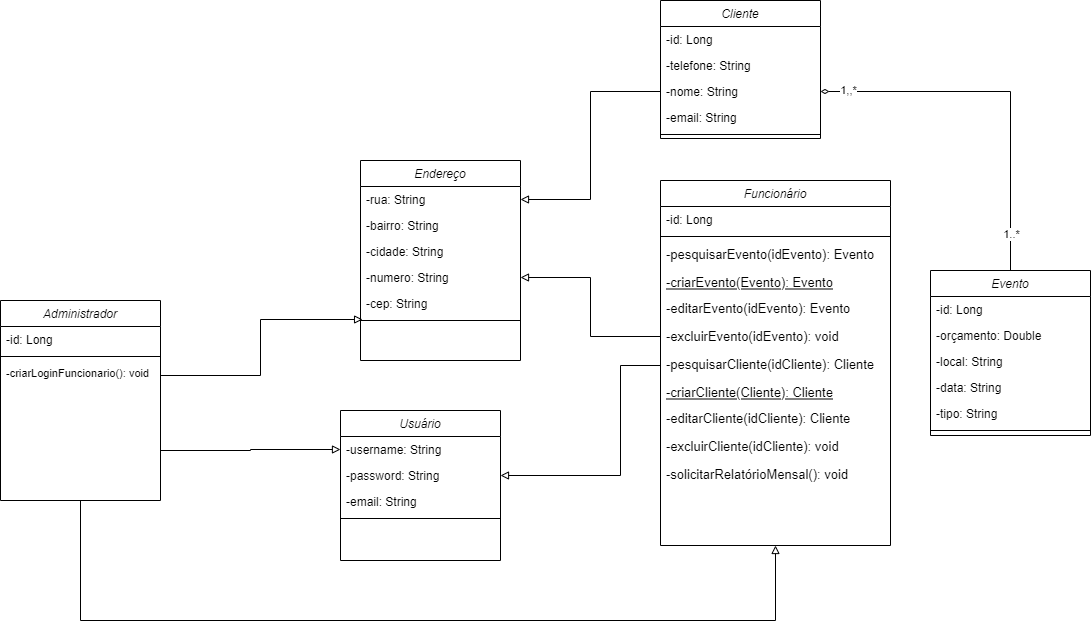

The diagram above was exported from draw.io. Its source (the exported page's mxGraphModel, read from the mxfile embedded in the PNG):
<mxGraphModel dx="2208" dy="1933" grid="1" gridSize="10" guides="1" tooltips="1" connect="1" arrows="1" fold="1" page="1" pageScale="1" pageWidth="827" pageHeight="1169" math="0" shadow="0">
  <root>
    <mxCell id="0" />
    <mxCell id="1" parent="0" />
    <mxCell id="2" value="Cliente" style="swimlane;fontStyle=2;align=center;verticalAlign=top;childLayout=stackLayout;horizontal=1;startSize=26;horizontalStack=0;resizeParent=1;resizeLast=0;collapsible=1;marginBottom=0;rounded=0;shadow=0;strokeWidth=1;" vertex="1" parent="1">
      <mxGeometry x="200" y="-20" width="160" height="138" as="geometry">
        <mxRectangle x="230" y="140" width="160" height="26" as="alternateBounds" />
      </mxGeometry>
    </mxCell>
    <mxCell id="3" value="-id: Long" style="text;align=left;verticalAlign=top;spacingLeft=4;spacingRight=4;overflow=hidden;rotatable=0;points=[[0,0.5],[1,0.5]];portConstraint=eastwest;" vertex="1" parent="2">
      <mxGeometry y="26" width="160" height="26" as="geometry" />
    </mxCell>
    <mxCell id="4" value="-telefone: String" style="text;align=left;verticalAlign=top;spacingLeft=4;spacingRight=4;overflow=hidden;rotatable=0;points=[[0,0.5],[1,0.5]];portConstraint=eastwest;rounded=0;shadow=0;html=0;" vertex="1" parent="2">
      <mxGeometry y="52" width="160" height="26" as="geometry" />
    </mxCell>
    <mxCell id="5" value="-nome: String" style="text;align=left;verticalAlign=top;spacingLeft=4;spacingRight=4;overflow=hidden;rotatable=0;points=[[0,0.5],[1,0.5]];portConstraint=eastwest;" vertex="1" parent="2">
      <mxGeometry y="78" width="160" height="26" as="geometry" />
    </mxCell>
    <mxCell id="6" value="-email: String" style="text;align=left;verticalAlign=top;spacingLeft=4;spacingRight=4;overflow=hidden;rotatable=0;points=[[0,0.5],[1,0.5]];portConstraint=eastwest;rounded=0;shadow=0;html=0;" vertex="1" parent="2">
      <mxGeometry y="104" width="160" height="26" as="geometry" />
    </mxCell>
    <mxCell id="7" value="" style="line;html=1;strokeWidth=1;align=left;verticalAlign=middle;spacingTop=-1;spacingLeft=3;spacingRight=3;rotatable=0;labelPosition=right;points=[];portConstraint=eastwest;" vertex="1" parent="2">
      <mxGeometry y="130" width="160" height="8" as="geometry" />
    </mxCell>
    <mxCell id="8" value="Funcionário" style="swimlane;fontStyle=2;align=center;verticalAlign=top;childLayout=stackLayout;horizontal=1;startSize=26;horizontalStack=0;resizeParent=1;resizeLast=0;collapsible=1;marginBottom=0;rounded=0;shadow=0;strokeWidth=1;" vertex="1" parent="1">
      <mxGeometry x="200" y="160" width="230" height="365" as="geometry">
        <mxRectangle x="130" y="380" width="160" height="26" as="alternateBounds" />
      </mxGeometry>
    </mxCell>
    <mxCell id="9" value="-id: Long" style="text;align=left;verticalAlign=top;spacingLeft=4;spacingRight=4;overflow=hidden;rotatable=0;points=[[0,0.5],[1,0.5]];portConstraint=eastwest;" vertex="1" parent="8">
      <mxGeometry y="26" width="230" height="26" as="geometry" />
    </mxCell>
    <mxCell id="10" value="" style="line;html=1;strokeWidth=1;align=left;verticalAlign=middle;spacingTop=-1;spacingLeft=3;spacingRight=3;rotatable=0;labelPosition=right;points=[];portConstraint=eastwest;" vertex="1" parent="8">
      <mxGeometry y="52" width="230" height="8" as="geometry" />
    </mxCell>
    <mxCell id="11" value="-pesquisarEvento(idEvento): Evento" style="text;align=left;verticalAlign=top;spacingLeft=4;spacingRight=4;overflow=hidden;rotatable=0;points=[[0,0.5],[1,0.5]];portConstraint=eastwest;fontSize=13;" vertex="1" parent="8">
      <mxGeometry y="60" width="230" height="28" as="geometry" />
    </mxCell>
    <mxCell id="12" value="-criarEvento(Evento): Evento" style="text;align=left;verticalAlign=top;spacingLeft=4;spacingRight=4;overflow=hidden;rotatable=0;points=[[0,0.5],[1,0.5]];portConstraint=eastwest;fontStyle=4;fontSize=13;" vertex="1" parent="8">
      <mxGeometry y="88" width="230" height="26" as="geometry" />
    </mxCell>
    <mxCell id="13" value="-editarEvento(idEvento): Evento" style="text;align=left;verticalAlign=top;spacingLeft=4;spacingRight=4;overflow=hidden;rotatable=0;points=[[0,0.5],[1,0.5]];portConstraint=eastwest;fontSize=13;" vertex="1" parent="8">
      <mxGeometry y="114" width="230" height="28" as="geometry" />
    </mxCell>
    <mxCell id="14" value="-excluirEvento(idEvento): void" style="text;align=left;verticalAlign=top;spacingLeft=4;spacingRight=4;overflow=hidden;rotatable=0;points=[[0,0.5],[1,0.5]];portConstraint=eastwest;fontSize=13;" vertex="1" parent="8">
      <mxGeometry y="142" width="230" height="28" as="geometry" />
    </mxCell>
    <mxCell id="15" value="-pesquisarCliente(idCliente): Cliente" style="text;align=left;verticalAlign=top;spacingLeft=4;spacingRight=4;overflow=hidden;rotatable=0;points=[[0,0.5],[1,0.5]];portConstraint=eastwest;fontSize=13;" vertex="1" parent="8">
      <mxGeometry y="170" width="230" height="28" as="geometry" />
    </mxCell>
    <mxCell id="16" value="-criarCliente(Cliente): Cliente" style="text;align=left;verticalAlign=top;spacingLeft=4;spacingRight=4;overflow=hidden;rotatable=0;points=[[0,0.5],[1,0.5]];portConstraint=eastwest;fontStyle=4;fontSize=13;" vertex="1" parent="8">
      <mxGeometry y="198" width="230" height="26" as="geometry" />
    </mxCell>
    <mxCell id="17" value="-editarCliente(idCliente): Cliente" style="text;align=left;verticalAlign=top;spacingLeft=4;spacingRight=4;overflow=hidden;rotatable=0;points=[[0,0.5],[1,0.5]];portConstraint=eastwest;fontSize=13;" vertex="1" parent="8">
      <mxGeometry y="224" width="230" height="28" as="geometry" />
    </mxCell>
    <mxCell id="18" value="-excluirCliente(idCliente): void" style="text;align=left;verticalAlign=top;spacingLeft=4;spacingRight=4;overflow=hidden;rotatable=0;points=[[0,0.5],[1,0.5]];portConstraint=eastwest;fontSize=13;" vertex="1" parent="8">
      <mxGeometry y="252" width="230" height="28" as="geometry" />
    </mxCell>
    <mxCell id="19" value="-solicitarRelatórioMensal(): void" style="text;align=left;verticalAlign=top;spacingLeft=4;spacingRight=4;overflow=hidden;rotatable=0;points=[[0,0.5],[1,0.5]];portConstraint=eastwest;fontSize=13;" vertex="1" parent="8">
      <mxGeometry y="280" width="230" height="28" as="geometry" />
    </mxCell>
    <mxCell id="20" style="edgeStyle=orthogonalEdgeStyle;rounded=0;orthogonalLoop=1;jettySize=auto;html=1;exitX=0.5;exitY=0;exitDx=0;exitDy=0;entryX=1;entryY=0.5;entryDx=0;entryDy=0;fontSize=11;endArrow=diamondThin;endFill=0;" edge="1" source="23" target="5" parent="1">
      <mxGeometry relative="1" as="geometry" />
    </mxCell>
    <mxCell id="21" value="1..*" style="edgeLabel;html=1;align=center;verticalAlign=middle;resizable=0;points=[];fontSize=11;" vertex="1" connectable="0" parent="20">
      <mxGeometry x="-0.1928" relative="1" as="geometry">
        <mxPoint y="112" as="offset" />
      </mxGeometry>
    </mxCell>
    <mxCell id="22" value="1,,*" style="edgeLabel;html=1;align=center;verticalAlign=middle;resizable=0;points=[];" vertex="1" connectable="0" parent="20">
      <mxGeometry x="0.8527" y="-2" relative="1" as="geometry">
        <mxPoint as="offset" />
      </mxGeometry>
    </mxCell>
    <mxCell id="23" value="Evento" style="swimlane;fontStyle=2;align=center;verticalAlign=top;childLayout=stackLayout;horizontal=1;startSize=26;horizontalStack=0;resizeParent=1;resizeLast=0;collapsible=1;marginBottom=0;rounded=0;shadow=0;strokeWidth=1;" vertex="1" parent="1">
      <mxGeometry x="470" y="250" width="160" height="165" as="geometry">
        <mxRectangle x="550" y="140" width="160" height="26" as="alternateBounds" />
      </mxGeometry>
    </mxCell>
    <mxCell id="24" value="-id: Long" style="text;align=left;verticalAlign=top;spacingLeft=4;spacingRight=4;overflow=hidden;rotatable=0;points=[[0,0.5],[1,0.5]];portConstraint=eastwest;" vertex="1" parent="23">
      <mxGeometry y="26" width="160" height="26" as="geometry" />
    </mxCell>
    <mxCell id="25" value="-orçamento: Double" style="text;align=left;verticalAlign=top;spacingLeft=4;spacingRight=4;overflow=hidden;rotatable=0;points=[[0,0.5],[1,0.5]];portConstraint=eastwest;" vertex="1" parent="23">
      <mxGeometry y="52" width="160" height="26" as="geometry" />
    </mxCell>
    <mxCell id="26" value="-local: String" style="text;align=left;verticalAlign=top;spacingLeft=4;spacingRight=4;overflow=hidden;rotatable=0;points=[[0,0.5],[1,0.5]];portConstraint=eastwest;rounded=0;shadow=0;html=0;" vertex="1" parent="23">
      <mxGeometry y="78" width="160" height="26" as="geometry" />
    </mxCell>
    <mxCell id="27" value="-data: String" style="text;align=left;verticalAlign=top;spacingLeft=4;spacingRight=4;overflow=hidden;rotatable=0;points=[[0,0.5],[1,0.5]];portConstraint=eastwest;rounded=0;shadow=0;html=0;" vertex="1" parent="23">
      <mxGeometry y="104" width="160" height="26" as="geometry" />
    </mxCell>
    <mxCell id="28" value="-tipo: String" style="text;align=left;verticalAlign=top;spacingLeft=4;spacingRight=4;overflow=hidden;rotatable=0;points=[[0,0.5],[1,0.5]];portConstraint=eastwest;rounded=0;shadow=0;html=0;" vertex="1" parent="23">
      <mxGeometry y="130" width="160" height="26" as="geometry" />
    </mxCell>
    <mxCell id="29" value="" style="line;html=1;strokeWidth=1;align=left;verticalAlign=middle;spacingTop=-1;spacingLeft=3;spacingRight=3;rotatable=0;labelPosition=right;points=[];portConstraint=eastwest;" vertex="1" parent="23">
      <mxGeometry y="156" width="160" height="8" as="geometry" />
    </mxCell>
    <mxCell id="30" style="edgeStyle=orthogonalEdgeStyle;rounded=0;orthogonalLoop=1;jettySize=auto;html=1;fontSize=11;endArrow=block;endFill=0;exitX=0.5;exitY=1;exitDx=0;exitDy=0;entryX=0.5;entryY=1;entryDx=0;entryDy=0;" edge="1" source="31" target="8" parent="1">
      <mxGeometry relative="1" as="geometry">
        <mxPoint x="390" y="540" as="sourcePoint" />
        <Array as="points">
          <mxPoint x="-380" y="600" />
          <mxPoint x="315" y="600" />
        </Array>
        <mxPoint x="340" y="620" as="targetPoint" />
      </mxGeometry>
    </mxCell>
    <mxCell id="31" value="Administrador" style="swimlane;fontStyle=2;align=center;verticalAlign=top;childLayout=stackLayout;horizontal=1;startSize=26;horizontalStack=0;resizeParent=1;resizeLast=0;collapsible=1;marginBottom=0;rounded=0;shadow=0;strokeWidth=1;" vertex="1" parent="1">
      <mxGeometry x="-460" y="280" width="160" height="200" as="geometry">
        <mxRectangle x="230" y="140" width="160" height="26" as="alternateBounds" />
      </mxGeometry>
    </mxCell>
    <mxCell id="32" value="-id: Long" style="text;align=left;verticalAlign=top;spacingLeft=4;spacingRight=4;overflow=hidden;rotatable=0;points=[[0,0.5],[1,0.5]];portConstraint=eastwest;" vertex="1" parent="31">
      <mxGeometry y="26" width="160" height="26" as="geometry" />
    </mxCell>
    <mxCell id="33" value="" style="line;html=1;strokeWidth=1;align=left;verticalAlign=middle;spacingTop=-1;spacingLeft=3;spacingRight=3;rotatable=0;labelPosition=right;points=[];portConstraint=eastwest;" vertex="1" parent="31">
      <mxGeometry y="52" width="160" height="8" as="geometry" />
    </mxCell>
    <mxCell id="34" value="-criarLoginFuncionario(): void" style="text;align=left;verticalAlign=top;spacingLeft=4;spacingRight=4;overflow=hidden;rotatable=0;points=[[0,0.5],[1,0.5]];portConstraint=eastwest;fontSize=11;" vertex="1" parent="31">
      <mxGeometry y="60" width="160" height="30" as="geometry" />
    </mxCell>
    <mxCell id="35" value="Endereço" style="swimlane;fontStyle=2;align=center;verticalAlign=top;childLayout=stackLayout;horizontal=1;startSize=26;horizontalStack=0;resizeParent=1;resizeLast=0;collapsible=1;marginBottom=0;rounded=0;shadow=0;strokeWidth=1;" vertex="1" parent="1">
      <mxGeometry x="-100" y="140" width="160" height="200" as="geometry">
        <mxRectangle x="230" y="140" width="160" height="26" as="alternateBounds" />
      </mxGeometry>
    </mxCell>
    <mxCell id="36" value="-rua: String" style="text;align=left;verticalAlign=top;spacingLeft=4;spacingRight=4;overflow=hidden;rotatable=0;points=[[0,0.5],[1,0.5]];portConstraint=eastwest;rounded=0;shadow=0;html=0;" vertex="1" parent="35">
      <mxGeometry y="26" width="160" height="26" as="geometry" />
    </mxCell>
    <mxCell id="37" value="-bairro: String" style="text;align=left;verticalAlign=top;spacingLeft=4;spacingRight=4;overflow=hidden;rotatable=0;points=[[0,0.5],[1,0.5]];portConstraint=eastwest;" vertex="1" parent="35">
      <mxGeometry y="52" width="160" height="26" as="geometry" />
    </mxCell>
    <mxCell id="38" value="-cidade: String" style="text;align=left;verticalAlign=top;spacingLeft=4;spacingRight=4;overflow=hidden;rotatable=0;points=[[0,0.5],[1,0.5]];portConstraint=eastwest;rounded=0;shadow=0;html=0;" vertex="1" parent="35">
      <mxGeometry y="78" width="160" height="26" as="geometry" />
    </mxCell>
    <mxCell id="39" value="-numero: String" style="text;align=left;verticalAlign=top;spacingLeft=4;spacingRight=4;overflow=hidden;rotatable=0;points=[[0,0.5],[1,0.5]];portConstraint=eastwest;rounded=0;shadow=0;html=0;" vertex="1" parent="35">
      <mxGeometry y="104" width="160" height="26" as="geometry" />
    </mxCell>
    <mxCell id="40" value="-cep: String" style="text;align=left;verticalAlign=top;spacingLeft=4;spacingRight=4;overflow=hidden;rotatable=0;points=[[0,0.5],[1,0.5]];portConstraint=eastwest;rounded=0;shadow=0;html=0;" vertex="1" parent="35">
      <mxGeometry y="130" width="160" height="26" as="geometry" />
    </mxCell>
    <mxCell id="41" value="" style="line;html=1;strokeWidth=1;align=left;verticalAlign=middle;spacingTop=-1;spacingLeft=3;spacingRight=3;rotatable=0;labelPosition=right;points=[];portConstraint=eastwest;" vertex="1" parent="35">
      <mxGeometry y="156" width="160" height="8" as="geometry" />
    </mxCell>
    <mxCell id="42" style="edgeStyle=orthogonalEdgeStyle;rounded=0;orthogonalLoop=1;jettySize=auto;html=1;entryX=1;entryY=0.5;entryDx=0;entryDy=0;endArrow=block;endFill=0;exitX=0;exitY=0.5;exitDx=0;exitDy=0;" edge="1" source="14" target="39" parent="1">
      <mxGeometry relative="1" as="geometry">
        <mxPoint x="150" y="280" as="sourcePoint" />
      </mxGeometry>
    </mxCell>
    <mxCell id="43" style="edgeStyle=orthogonalEdgeStyle;rounded=0;orthogonalLoop=1;jettySize=auto;html=1;exitX=0;exitY=0.5;exitDx=0;exitDy=0;endArrow=block;endFill=0;entryX=1;entryY=0.5;entryDx=0;entryDy=0;" edge="1" source="5" target="36" parent="1">
      <mxGeometry relative="1" as="geometry">
        <mxPoint x="100" y="60" as="targetPoint" />
      </mxGeometry>
    </mxCell>
    <mxCell id="44" value="Usuário" style="swimlane;fontStyle=2;align=center;verticalAlign=top;childLayout=stackLayout;horizontal=1;startSize=26;horizontalStack=0;resizeParent=1;resizeLast=0;collapsible=1;marginBottom=0;rounded=0;shadow=0;strokeWidth=1;" vertex="1" parent="1">
      <mxGeometry x="-120" y="390" width="160" height="150" as="geometry">
        <mxRectangle x="230" y="140" width="160" height="26" as="alternateBounds" />
      </mxGeometry>
    </mxCell>
    <mxCell id="45" value="-username: String    " style="text;align=left;verticalAlign=top;spacingLeft=4;spacingRight=4;overflow=hidden;rotatable=0;points=[[0,0.5],[1,0.5]];portConstraint=eastwest;rounded=0;shadow=0;html=0;" vertex="1" parent="44">
      <mxGeometry y="26" width="160" height="26" as="geometry" />
    </mxCell>
    <mxCell id="46" value="-password: String" style="text;align=left;verticalAlign=top;spacingLeft=4;spacingRight=4;overflow=hidden;rotatable=0;points=[[0,0.5],[1,0.5]];portConstraint=eastwest;" vertex="1" parent="44">
      <mxGeometry y="52" width="160" height="26" as="geometry" />
    </mxCell>
    <mxCell id="47" value="-email: String" style="text;align=left;verticalAlign=top;spacingLeft=4;spacingRight=4;overflow=hidden;rotatable=0;points=[[0,0.5],[1,0.5]];portConstraint=eastwest;rounded=0;shadow=0;html=0;" vertex="1" parent="44">
      <mxGeometry y="78" width="160" height="26" as="geometry" />
    </mxCell>
    <mxCell id="48" value="" style="line;html=1;strokeWidth=1;align=left;verticalAlign=middle;spacingTop=-1;spacingLeft=3;spacingRight=3;rotatable=0;labelPosition=right;points=[];portConstraint=eastwest;" vertex="1" parent="44">
      <mxGeometry y="104" width="160" height="8" as="geometry" />
    </mxCell>
    <mxCell id="49" style="edgeStyle=orthogonalEdgeStyle;rounded=0;orthogonalLoop=1;jettySize=auto;html=1;exitX=1;exitY=0.5;exitDx=0;exitDy=0;endArrow=block;endFill=0;entryX=0.013;entryY=0.375;entryDx=0;entryDy=0;entryPerimeter=0;" edge="1" source="34" target="41" parent="1">
      <mxGeometry relative="1" as="geometry">
        <mxPoint x="80" y="390" as="targetPoint" />
      </mxGeometry>
    </mxCell>
    <mxCell id="50" style="edgeStyle=orthogonalEdgeStyle;rounded=0;orthogonalLoop=1;jettySize=auto;html=1;entryX=1;entryY=0.5;entryDx=0;entryDy=0;endArrow=block;endFill=0;exitX=0;exitY=0.5;exitDx=0;exitDy=0;" edge="1" source="16" target="46" parent="1">
      <mxGeometry relative="1" as="geometry">
        <mxPoint x="170" y="410" as="sourcePoint" />
        <Array as="points">
          <mxPoint x="160" y="345" />
          <mxPoint x="160" y="455" />
        </Array>
      </mxGeometry>
    </mxCell>
    <mxCell id="51" style="edgeStyle=orthogonalEdgeStyle;rounded=0;orthogonalLoop=1;jettySize=auto;html=1;exitX=1;exitY=0.75;exitDx=0;exitDy=0;endArrow=block;endFill=0;entryX=0;entryY=0.5;entryDx=0;entryDy=0;" edge="1" source="31" target="45" parent="1">
      <mxGeometry relative="1" as="geometry">
        <mxPoint x="60" y="610" as="targetPoint" />
      </mxGeometry>
    </mxCell>
  </root>
</mxGraphModel>